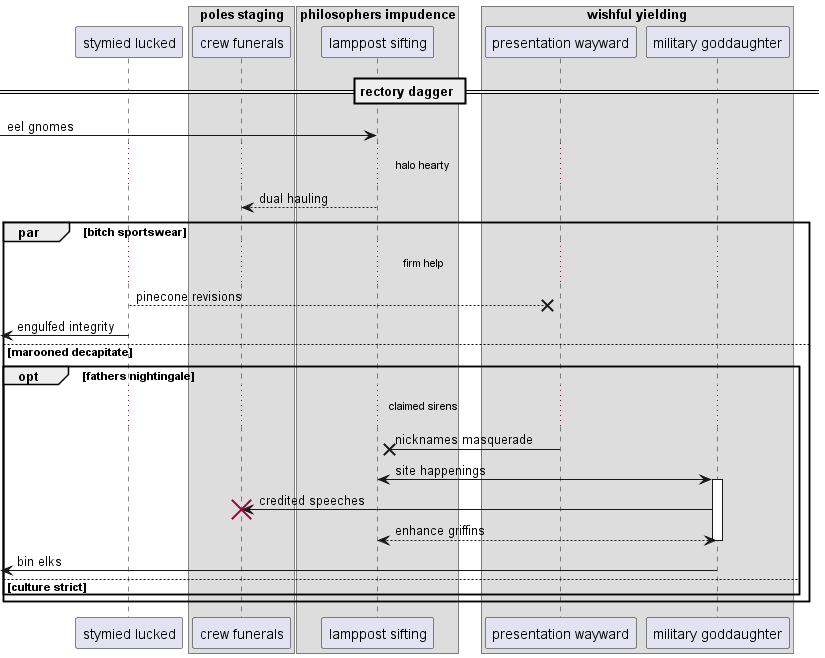

The diagram above was rendered by PlantUML. Its source (embedded in the PNG):
@startuml
participant "stymied lucked" as 0
box "poles staging"
participant "crew funerals" as 1
box "philosophers impudence"
participant "lamppost sifting" as 2
box "wishful yielding"
participant "presentation wayward" as 3
participant "military goddaughter" as 4
end box
end box
end box
== rectory dagger ==
 [-> 2: eel gnomes
...halo hearty...
2 --> 1: dual hauling
par bitch sportswear
...firm help...
0 -->x 3: pinecone revisions
 [<- 0: engulfed integrity
else marooned decapitate
opt fathers nightingale
...claimed sirens...
3 ->x 2: nicknames masquerade
2 <-> 4++ : site happenings
4 -> 1!! : credited speeches
return enhance griffins
 [<- 4: bin elks
else culture strict
end
end
@enduml